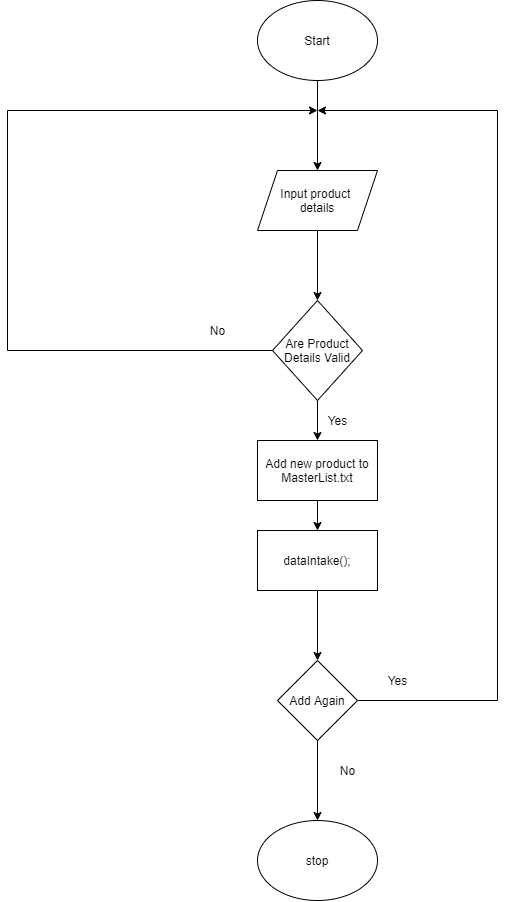

The diagram above was exported from draw.io. Its source (the exported page's mxGraphModel, read from the mxfile embedded in the PNG):
<mxGraphModel dx="2129" dy="993" grid="1" gridSize="10" guides="1" tooltips="1" connect="1" arrows="1" fold="1" page="1" pageScale="1" pageWidth="850" pageHeight="1100" math="0" shadow="0">
  <root>
    <mxCell id="9PJAWoEkTZYKPvjlvePL-0" />
    <mxCell id="9PJAWoEkTZYKPvjlvePL-1" parent="9PJAWoEkTZYKPvjlvePL-0" />
    <mxCell id="DEouoKiVrdHf_6rqVCnj-0" style="edgeStyle=orthogonalEdgeStyle;rounded=0;orthogonalLoop=1;jettySize=auto;html=1;entryX=0.5;entryY=0;entryDx=0;entryDy=0;" parent="9PJAWoEkTZYKPvjlvePL-1" source="DEouoKiVrdHf_6rqVCnj-1" target="DEouoKiVrdHf_6rqVCnj-9" edge="1">
      <mxGeometry relative="1" as="geometry" />
    </mxCell>
    <mxCell id="DEouoKiVrdHf_6rqVCnj-1" value="Start" style="ellipse;whiteSpace=wrap;html=1;" parent="9PJAWoEkTZYKPvjlvePL-1" vertex="1">
      <mxGeometry x="360" y="30" width="120" height="80" as="geometry" />
    </mxCell>
    <mxCell id="DEouoKiVrdHf_6rqVCnj-2" style="edgeStyle=orthogonalEdgeStyle;rounded=0;orthogonalLoop=1;jettySize=auto;html=1;" parent="9PJAWoEkTZYKPvjlvePL-1" source="DEouoKiVrdHf_6rqVCnj-4" edge="1">
      <mxGeometry relative="1" as="geometry">
        <mxPoint x="420" y="140" as="targetPoint" />
        <Array as="points">
          <mxPoint x="110" y="380" />
          <mxPoint x="110" y="140" />
        </Array>
      </mxGeometry>
    </mxCell>
    <mxCell id="DEouoKiVrdHf_6rqVCnj-3" value="" style="edgeStyle=orthogonalEdgeStyle;rounded=0;orthogonalLoop=1;jettySize=auto;html=1;" parent="9PJAWoEkTZYKPvjlvePL-1" source="DEouoKiVrdHf_6rqVCnj-4" target="DEouoKiVrdHf_6rqVCnj-7" edge="1">
      <mxGeometry relative="1" as="geometry" />
    </mxCell>
    <mxCell id="DEouoKiVrdHf_6rqVCnj-4" value="Are Product Details Valid" style="rhombus;whiteSpace=wrap;html=1;" parent="9PJAWoEkTZYKPvjlvePL-1" vertex="1">
      <mxGeometry x="375" y="330" width="90" height="100" as="geometry" />
    </mxCell>
    <mxCell id="DEouoKiVrdHf_6rqVCnj-5" value="No" style="text;html=1;align=center;verticalAlign=middle;resizable=0;points=[];autosize=1;" parent="9PJAWoEkTZYKPvjlvePL-1" vertex="1">
      <mxGeometry x="305" y="350" width="30" height="20" as="geometry" />
    </mxCell>
    <mxCell id="DEouoKiVrdHf_6rqVCnj-6" value="" style="edgeStyle=orthogonalEdgeStyle;rounded=0;orthogonalLoop=1;jettySize=auto;html=1;" parent="9PJAWoEkTZYKPvjlvePL-1" source="DEouoKiVrdHf_6rqVCnj-7" target="DEouoKiVrdHf_6rqVCnj-10" edge="1">
      <mxGeometry relative="1" as="geometry" />
    </mxCell>
    <mxCell id="DEouoKiVrdHf_6rqVCnj-7" value="Add new product to MasterList.txt" style="whiteSpace=wrap;html=1;" parent="9PJAWoEkTZYKPvjlvePL-1" vertex="1">
      <mxGeometry x="360" y="470" width="120" height="60" as="geometry" />
    </mxCell>
    <mxCell id="DEouoKiVrdHf_6rqVCnj-8" style="edgeStyle=orthogonalEdgeStyle;rounded=0;orthogonalLoop=1;jettySize=auto;html=1;entryX=0.5;entryY=0;entryDx=0;entryDy=0;" parent="9PJAWoEkTZYKPvjlvePL-1" source="DEouoKiVrdHf_6rqVCnj-9" target="DEouoKiVrdHf_6rqVCnj-4" edge="1">
      <mxGeometry relative="1" as="geometry" />
    </mxCell>
    <mxCell id="DEouoKiVrdHf_6rqVCnj-9" value="Input product&amp;nbsp;&lt;br&gt;details" style="shape=parallelogram;perimeter=parallelogramPerimeter;whiteSpace=wrap;html=1;fixedSize=1;" parent="9PJAWoEkTZYKPvjlvePL-1" vertex="1">
      <mxGeometry x="360" y="200" width="120" height="60" as="geometry" />
    </mxCell>
    <mxCell id="16anmaNDK44fT3zvVJ5N-1" value="" style="edgeStyle=orthogonalEdgeStyle;rounded=0;orthogonalLoop=1;jettySize=auto;html=1;" edge="1" parent="9PJAWoEkTZYKPvjlvePL-1" source="DEouoKiVrdHf_6rqVCnj-10" target="16anmaNDK44fT3zvVJ5N-0">
      <mxGeometry relative="1" as="geometry" />
    </mxCell>
    <mxCell id="DEouoKiVrdHf_6rqVCnj-10" value="dataIntake();" style="whiteSpace=wrap;html=1;" parent="9PJAWoEkTZYKPvjlvePL-1" vertex="1">
      <mxGeometry x="360" y="560" width="120" height="60" as="geometry" />
    </mxCell>
    <mxCell id="16anmaNDK44fT3zvVJ5N-2" style="edgeStyle=orthogonalEdgeStyle;rounded=0;orthogonalLoop=1;jettySize=auto;html=1;" edge="1" parent="9PJAWoEkTZYKPvjlvePL-1" source="16anmaNDK44fT3zvVJ5N-0">
      <mxGeometry relative="1" as="geometry">
        <mxPoint x="420" y="140" as="targetPoint" />
        <Array as="points">
          <mxPoint x="600" y="730" />
          <mxPoint x="600" y="140" />
        </Array>
      </mxGeometry>
    </mxCell>
    <mxCell id="16anmaNDK44fT3zvVJ5N-5" value="" style="edgeStyle=orthogonalEdgeStyle;rounded=0;orthogonalLoop=1;jettySize=auto;html=1;" edge="1" parent="9PJAWoEkTZYKPvjlvePL-1" source="16anmaNDK44fT3zvVJ5N-0" target="16anmaNDK44fT3zvVJ5N-4">
      <mxGeometry relative="1" as="geometry" />
    </mxCell>
    <mxCell id="16anmaNDK44fT3zvVJ5N-0" value="Add Again" style="rhombus;whiteSpace=wrap;html=1;" vertex="1" parent="9PJAWoEkTZYKPvjlvePL-1">
      <mxGeometry x="380" y="690" width="80" height="80" as="geometry" />
    </mxCell>
    <mxCell id="16anmaNDK44fT3zvVJ5N-3" value="Yes" style="text;html=1;align=center;verticalAlign=middle;resizable=0;points=[];autosize=1;" vertex="1" parent="9PJAWoEkTZYKPvjlvePL-1">
      <mxGeometry x="485" y="700" width="30" height="20" as="geometry" />
    </mxCell>
    <mxCell id="16anmaNDK44fT3zvVJ5N-4" value="stop" style="ellipse;whiteSpace=wrap;html=1;" vertex="1" parent="9PJAWoEkTZYKPvjlvePL-1">
      <mxGeometry x="360" y="850" width="120" height="80" as="geometry" />
    </mxCell>
    <mxCell id="16anmaNDK44fT3zvVJ5N-6" value="No&lt;br&gt;" style="text;html=1;align=center;verticalAlign=middle;resizable=0;points=[];autosize=1;" vertex="1" parent="9PJAWoEkTZYKPvjlvePL-1">
      <mxGeometry x="435" y="790" width="30" height="20" as="geometry" />
    </mxCell>
    <mxCell id="NjBTlGKe1UqNv82vkMFf-0" value="Yes" style="text;html=1;align=center;verticalAlign=middle;resizable=0;points=[];autosize=1;" vertex="1" parent="9PJAWoEkTZYKPvjlvePL-1">
      <mxGeometry x="425" y="440" width="30" height="20" as="geometry" />
    </mxCell>
  </root>
</mxGraphModel>